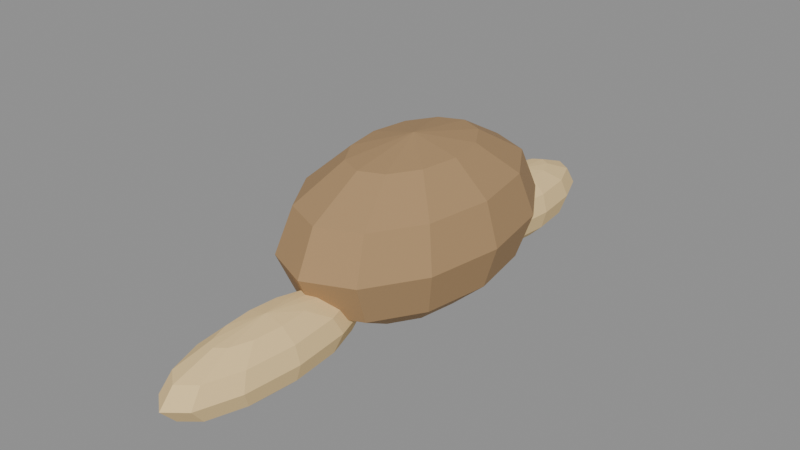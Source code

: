 # Source: pangolin.blend  (saved by Blender 4.5.90; exported with 4.5.12 LTS)
import bpy
from mathutils import Matrix  # noqa: F401  (used for matrix-valued properties, if any)

bpy.ops.wm.read_factory_settings(use_empty=True)
scene = bpy.context.scene
scene.name = 'Scene'

# ---- materials (node trees are filled in below, after node groups)
mat_mat_examplebody = bpy.data.materials.new('MAT_ExampleBody')
mat_mat_examplebody.diffuse_color = (0.4, 0.25, 0.12, 1.0)
mat_mat_exampleaccent = bpy.data.materials.new('MAT_ExampleAccent')
mat_mat_exampleaccent.diffuse_color = (0.85, 0.62, 0.3, 1.0)

# ---- material node trees
mat_mat_examplebody.use_nodes = True; mat_mat_examplebody.node_tree.nodes.clear()
_N = mat_mat_examplebody.node_tree.nodes; _L = mat_mat_examplebody.node_tree.links
n0 = _N.new('ShaderNodeBsdfPrincipled'); n0.name = 'Principled BSDF'; n0.location = (-200, 100)
n0.inputs[0].default_value = (0.4, 0.25, 0.12, 1.0)
n0.inputs[2].default_value = 0.9
n1 = _N.new('ShaderNodeOutputMaterial'); n1.name = 'Material Output'; n1.location = (200, 100)
_L.new(n0.outputs[0], n1.inputs[0])
n1.is_active_output = True
mat_mat_exampleaccent.use_nodes = True; mat_mat_exampleaccent.node_tree.nodes.clear()
_N = mat_mat_exampleaccent.node_tree.nodes; _L = mat_mat_exampleaccent.node_tree.links
n0 = _N.new('ShaderNodeBsdfPrincipled'); n0.name = 'Principled BSDF'; n0.location = (-200, 100)
n0.inputs[0].default_value = (0.85, 0.62, 0.3, 1.0)
n0.inputs[2].default_value = 0.9
n1 = _N.new('ShaderNodeOutputMaterial'); n1.name = 'Material Output'; n1.location = (200, 100)
_L.new(n0.outputs[0], n1.inputs[0])
n1.is_active_output = True

# ---- meshes
me_sphere = bpy.data.meshes.new('Sphere')
me_sphere.from_pydata([(0.0, 0.6928, 0.725), (0.0, 0.6928, 0.275), (0.125, 0.3464, 0.8897), (0.2165, 0.6, 0.725), (0.25, 0.6928, 0.5), (0.2165, 0.6, 0.275), (0.125, 0.3464, 0.1103), (0.2165, 0.2, 0.8897), (0.375, 0.3464, 0.725), (0.433, 0.4, 0.5), (0.375, 0.3464, 0.275), (0.2165, 0.2, 0.1103), (0.25, 0.0, 0.8897), (0.433, -2.384e-08, 0.725), (0.5, 0.0, 0.5), (0.433, -2.384e-08, 0.275), (0.25, 0.0, 0.1103), (0.2165, -0.2, 0.8897), (0.375, -0.3464, 0.725), (0.433, -0.4, 0.5), (0.375, -0.3464, 0.275), (0.2165, -0.2, 0.1103), (0.125, -0.3464, 0.8897), (0.2165, -0.6, 0.725), (0.25, -0.6928, 0.5), (0.2165, -0.6, 0.275), (0.125, -0.3464, 0.1103), (0.0, -0.4, 0.8897), (-4.47e-08, -0.6928, 0.725), (0.0, -0.8, 0.5), (-4.47e-08, -0.6928, 0.275), (0.0, -0.4, 0.1103), (0.0, 0.0, 0.95), (-0.125, -0.3464, 0.8897), (-0.2165, -0.6, 0.725), (-0.25, -0.6928, 0.5), (-0.2165, -0.6, 0.275), (-0.125, -0.3464, 0.1103), (0.0, 0.0, 0.05), (-0.2165, -0.2, 0.8897), (-0.375, -0.3464, 0.725), (-0.433, -0.4, 0.5), (-0.375, -0.3464, 0.275), (-0.2165, -0.2, 0.1103), (-0.25, 0.0, 0.8897), (-0.433, 7.153e-08, 0.725), (-0.5, 0.0, 0.5), (-0.433, 7.153e-08, 0.275), (-0.25, 0.0, 0.1103), (-0.2165, 0.2, 0.8897), (-0.375, 0.3464, 0.725), (-0.433, 0.4, 0.5), (-0.375, 0.3464, 0.275), (-0.2165, 0.2, 0.1103), (-0.125, 0.3464, 0.8897), (-0.2165, 0.6, 0.725), (-0.25, 0.6928, 0.5), (-0.2165, 0.6, 0.275), (-0.125, 0.3464, 0.1103), (0.0, 0.4, 0.8897), (0.0, 0.8, 0.5), (0.0, 0.4, 0.1103), (0.0, 1.333, 0.35), (0.0, 1.333, 0.15), (0.05, 1.117, 0.4232), (0.0866, 1.275, 0.35), (0.1, 1.333, 0.25), (0.0866, 1.275, 0.15), (0.05, 1.117, 0.07679), (0.0866, 1.025, 0.4232), (0.15, 1.117, 0.35), (0.1732, 1.15, 0.25), (0.15, 1.117, 0.15), (0.0866, 1.025, 0.07679), (0.1, 0.9, 0.4232), (0.1732, 0.9, 0.35), (0.2, 0.9, 0.25), (0.1732, 0.9, 0.15), (0.1, 0.9, 0.07679), (0.0866, 0.775, 0.4232), (0.15, 0.6835, 0.35), (0.1732, 0.65, 0.25), (0.15, 0.6835, 0.15), (0.0866, 0.775, 0.07679), (0.05, 0.6835, 0.4232), (0.0866, 0.525, 0.35), (0.1, 0.467, 0.25), (0.0866, 0.525, 0.15), (0.05, 0.6835, 0.07679), (0.0, 0.65, 0.4232), (-1.788e-08, 0.467, 0.35), (0.0, 0.4, 0.25), (-1.788e-08, 0.467, 0.15), (0.0, 0.65, 0.07679), (0.0, 0.9, 0.45), (-0.05, 0.6835, 0.4232), (-0.0866, 0.525, 0.35), (-0.1, 0.467, 0.25), (-0.0866, 0.525, 0.15), (-0.05, 0.6835, 0.07679), (0.0, 0.9, 0.05), (-0.0866, 0.775, 0.4232), (-0.15, 0.6835, 0.35), (-0.1732, 0.65, 0.25), (-0.15, 0.6835, 0.15), (-0.0866, 0.775, 0.07679), (-0.1, 0.9, 0.4232), (-0.1732, 0.9, 0.35), (-0.2, 0.9, 0.25), (-0.1732, 0.9, 0.15), (-0.1, 0.9, 0.07679), (-0.0866, 1.025, 0.4232), (-0.15, 1.117, 0.35), (-0.1732, 1.15, 0.25), (-0.15, 1.117, 0.15), (-0.0866, 1.025, 0.07679), (-0.05, 1.117, 0.4232), (-0.0866, 1.275, 0.35), (-0.1, 1.333, 0.25), (-0.0866, 1.275, 0.15), (-0.05, 1.117, 0.07679), (0.0, 1.15, 0.4232), (0.0, 1.4, 0.25), (0.0, 1.15, 0.07679), (0.0, -0.4804, 0.34), (0.0, -0.4804, 0.16), (0.05, -0.7402, 0.4059), (0.0866, -0.55, 0.34), (0.1, -0.4804, 0.25), (0.0866, -0.55, 0.16), (0.05, -0.7402, 0.09412), (0.0866, -0.85, 0.4059), (0.15, -0.7402, 0.34), (0.1732, -0.7, 0.25), (0.15, -0.7402, 0.16), (0.0866, -0.85, 0.09412), (0.1, -1.0, 0.4059), (0.1732, -1.0, 0.34), (0.2, -1.0, 0.25), (0.1732, -1.0, 0.16), (0.1, -1.0, 0.09412), (0.0866, -1.15, 0.4059), (0.15, -1.26, 0.34), (0.1732, -1.3, 0.25), (0.15, -1.26, 0.16), (0.0866, -1.15, 0.09412), (0.05, -1.26, 0.4059), (0.0866, -1.45, 0.34), (0.1, -1.52, 0.25), (0.0866, -1.45, 0.16), (0.05, -1.26, 0.09412), (0.0, -1.3, 0.4059), (-1.788e-08, -1.52, 0.34), (0.0, -1.6, 0.25), (-1.788e-08, -1.52, 0.16), (0.0, -1.3, 0.09412), (0.0, -1.0, 0.43), (-0.05, -1.26, 0.4059), (-0.0866, -1.45, 0.34), (-0.1, -1.52, 0.25), (-0.0866, -1.45, 0.16), (-0.05, -1.26, 0.09412), (0.0, -1.0, 0.07), (-0.0866, -1.15, 0.4059), (-0.15, -1.26, 0.34), (-0.1732, -1.3, 0.25), (-0.15, -1.26, 0.16), (-0.0866, -1.15, 0.09412), (-0.1, -1.0, 0.4059), (-0.1732, -1.0, 0.34), (-0.2, -1.0, 0.25), (-0.1732, -1.0, 0.16), (-0.1, -1.0, 0.09412), (-0.0866, -0.85, 0.4059), (-0.15, -0.7402, 0.34), (-0.1732, -0.7, 0.25), (-0.15, -0.7402, 0.16), (-0.0866, -0.85, 0.09412), (-0.05, -0.7402, 0.4059), (-0.0866, -0.55, 0.34), (-0.1, -0.4804, 0.25), (-0.0866, -0.55, 0.16), (-0.05, -0.7402, 0.09412), (0.0, -0.7, 0.4059), (0.0, -0.4, 0.25), (0.0, -0.7, 0.09412)], [], [(0, 59, 2, 3), (61, 1, 5, 6), (60, 0, 3, 4), (59, 32, 2), (38, 61, 6), (1, 60, 4, 5), (6, 5, 10, 11), (4, 3, 8, 9), (2, 32, 7), (38, 6, 11), (5, 4, 9, 10), (3, 2, 7, 8), (11, 10, 15, 16), (9, 8, 13, 14), (7, 32, 12), (38, 11, 16), (10, 9, 14, 15), (8, 7, 12, 13), (14, 13, 18, 19), (12, 32, 17), (38, 16, 21), (15, 14, 19, 20), (13, 12, 17, 18), (16, 15, 20, 21), (17, 32, 22), (38, 21, 26), (20, 19, 24, 25), (18, 17, 22, 23), (21, 20, 25, 26), (19, 18, 23, 24), (38, 26, 31), (25, 24, 29, 30), (23, 22, 27, 28), (26, 25, 30, 31), (24, 23, 28, 29), (22, 32, 27), (38, 31, 37), (30, 29, 35, 36), (28, 27, 33, 34), (31, 30, 36, 37), (29, 28, 34, 35), (27, 32, 33), (38, 37, 43), (36, 35, 41, 42), (34, 33, 39, 40), (37, 36, 42, 43), (35, 34, 40, 41), (33, 32, 39), (42, 41, 46, 47), (40, 39, 44, 45), (43, 42, 47, 48), (41, 40, 45, 46), (39, 32, 44), (38, 43, 48), (45, 44, 49, 50), (48, 47, 52, 53), (46, 45, 50, 51), (44, 32, 49), (38, 48, 53), (47, 46, 51, 52), (53, 52, 57, 58), (51, 50, 55, 56), (49, 32, 54), (38, 53, 58), (52, 51, 56, 57), (50, 49, 54, 55), (58, 57, 1, 61), (56, 55, 0, 60), (54, 32, 59), (38, 58, 61), (57, 56, 60, 1), (55, 54, 59, 0), (62, 121, 64, 65), (123, 63, 67, 68), (122, 62, 65, 66), (121, 94, 64), (100, 123, 68), (63, 122, 66, 67), (68, 67, 72, 73), (66, 65, 70, 71), (64, 94, 69), (100, 68, 73), (67, 66, 71, 72), (65, 64, 69, 70), (73, 72, 77, 78), (71, 70, 75, 76), (69, 94, 74), (100, 73, 78), (72, 71, 76, 77), (70, 69, 74, 75), (76, 75, 80, 81), (74, 94, 79), (100, 78, 83), (77, 76, 81, 82), (75, 74, 79, 80), (78, 77, 82, 83), (79, 94, 84), (100, 83, 88), (82, 81, 86, 87), (80, 79, 84, 85), (83, 82, 87, 88), (81, 80, 85, 86), (100, 88, 93), (87, 86, 91, 92), (85, 84, 89, 90), (88, 87, 92, 93), (86, 85, 90, 91), (84, 94, 89), (100, 93, 99), (92, 91, 97, 98), (90, 89, 95, 96), (93, 92, 98, 99), (91, 90, 96, 97), (89, 94, 95), (100, 99, 105), (98, 97, 103, 104), (96, 95, 101, 102), (99, 98, 104, 105), (97, 96, 102, 103), (95, 94, 101), (104, 103, 108, 109), (102, 101, 106, 107), (105, 104, 109, 110), (103, 102, 107, 108), (101, 94, 106), (100, 105, 110), (107, 106, 111, 112), (110, 109, 114, 115), (108, 107, 112, 113), (106, 94, 111), (100, 110, 115), (109, 108, 113, 114), (115, 114, 119, 120), (113, 112, 117, 118), (111, 94, 116), (100, 115, 120), (114, 113, 118, 119), (112, 111, 116, 117), (120, 119, 63, 123), (118, 117, 62, 122), (116, 94, 121), (100, 120, 123), (119, 118, 122, 63), (117, 116, 121, 62), (124, 183, 126, 127), (185, 125, 129, 130), (184, 124, 127, 128), (183, 156, 126), (162, 185, 130), (125, 184, 128, 129), (130, 129, 134, 135), (128, 127, 132, 133), (126, 156, 131), (162, 130, 135), (129, 128, 133, 134), (127, 126, 131, 132), (135, 134, 139, 140), (133, 132, 137, 138), (131, 156, 136), (162, 135, 140), (134, 133, 138, 139), (132, 131, 136, 137), (138, 137, 142, 143), (136, 156, 141), (162, 140, 145), (139, 138, 143, 144), (137, 136, 141, 142), (140, 139, 144, 145), (141, 156, 146), (162, 145, 150), (144, 143, 148, 149), (142, 141, 146, 147), (145, 144, 149, 150), (143, 142, 147, 148), (162, 150, 155), (149, 148, 153, 154), (147, 146, 151, 152), (150, 149, 154, 155), (148, 147, 152, 153), (146, 156, 151), (162, 155, 161), (154, 153, 159, 160), (152, 151, 157, 158), (155, 154, 160, 161), (153, 152, 158, 159), (151, 156, 157), (162, 161, 167), (160, 159, 165, 166), (158, 157, 163, 164), (161, 160, 166, 167), (159, 158, 164, 165), (157, 156, 163), (166, 165, 170, 171), (164, 163, 168, 169), (167, 166, 171, 172), (165, 164, 169, 170), (163, 156, 168), (162, 167, 172), (169, 168, 173, 174), (172, 171, 176, 177), (170, 169, 174, 175), (168, 156, 173), (162, 172, 177), (171, 170, 175, 176), (177, 176, 181, 182), (175, 174, 179, 180), (173, 156, 178), (162, 177, 182), (176, 175, 180, 181), (174, 173, 178, 179), (182, 181, 125, 185), (180, 179, 124, 184), (178, 156, 183), (162, 182, 185), (181, 180, 184, 125), (179, 178, 183, 124)])
me_sphere.polygons.foreach_set('material_index', [0, 0, 0, 0, 0, 0, 0, 0, 0, 0, 0, 0, 0, 0, 0, 0, 0, 0, 0, 0, 0, 0, 0, 0, 0, 0, 0, 0, 0, 0, 0, 0, 0, 0, 0, 0, 0, 0, 0, 0, 0, 0, 0, 0, 0, 0, 0, 0, 0, 0, 0, 0, 0, 0, 0, 0, 0, 0, 0, 0, 0, 0, 0, 0, 0, 0, 0, 0, 0, 0, 0, 0, 1, 1, 1, 1, 1, 1, 1, 1, 1, 1, 1, 1, 1, 1, 1, 1, 1, 1, 1, 1, 1, 1, 1, 1, 1, 1, 1, 1, 1, 1, 1, 1, 1, 1, 1, 1, 1, 1, 1, 1, 1, 1, 1, 1, 1, 1, 1, 1, 1, 1, 1, 1, 1, 1, 1, 1, 1, 1, 1, 1, 1, 1, 1, 1, 1, 1, 1, 1, 1, 1, 1, 1, 1, 1, 1, 1, 1, 1, 1, 1, 1, 1, 1, 1, 1, 1, 1, 1, 1, 1, 1, 1, 1, 1, 1, 1, 1, 1, 1, 1, 1, 1, 1, 1, 1, 1, 1, 1, 1, 1, 1, 1, 1, 1, 1, 1, 1, 1, 1, 1, 1, 1, 1, 1, 1, 1, 1, 1, 1, 1, 1, 1, 1, 1, 1, 1, 1, 1, 1, 1, 1, 1, 1, 1])
_uv = me_sphere.uv_layers.new(name='UVMap')
_uv.uv.foreach_set('vector', [0.75, 0.6667, 0.75, 0.8333, 0.6667, 0.8333, 0.6667, 0.6667, 0.75, 0.1667, 0.75, 0.3333, 0.6667, 0.3333, 0.6667, 0.1667, 0.75, 0.5, 0.75, 0.6667, 0.6667, 0.6667, 0.6667, 0.5, 0.75, 0.8333, 0.7083, 1.0, 0.6667, 0.8333, 0.7083, 0.0, 0.75, 0.1667, 0.6667, 0.1667, 0.75, 0.3333, 0.75, 0.5, 0.6667, 0.5, 0.6667, 0.3333, 0.6667, 0.1667, 0.6667, 0.3333, 0.5833, 0.3333, 0.5833, 0.1667, 0.6667, 0.5, 0.6667, 0.6667, 0.5833, 0.6667, 0.5833, 0.5, 0.6667, 0.8333, 0.625, 1.0, 0.5833, 0.8333, 0.625, 0.0, 0.6667, 0.1667, 0.5833, 0.1667, 0.6667, 0.3333, 0.6667, 0.5, 0.5833, 0.5, 0.5833, 0.3333, 0.6667, 0.6667, 0.6667, 0.8333, 0.5833, 0.8333, 0.5833, 0.6667, 0.5833, 0.1667, 0.5833, 0.3333, 0.5, 0.3333, 0.5, 0.1667, 0.5833, 0.5, 0.5833, 0.6667, 0.5, 0.6667, 0.5, 0.5, 0.5833, 0.8333, 0.5417, 1.0, 0.5, 0.8333, 0.5417, 0.0, 0.5833, 0.1667, 0.5, 0.1667, 0.5833, 0.3333, 0.5833, 0.5, 0.5, 0.5, 0.5, 0.3333, 0.5833, 0.6667, 0.5833, 0.8333, 0.5, 0.8333, 0.5, 0.6667, 0.5, 0.5, 0.5, 0.6667, 0.4167, 0.6667, 0.4167, 0.5, 0.5, 0.8333, 0.4583, 1.0, 0.4167, 0.8333, 0.4583, 0.0, 0.5, 0.1667, 0.4167, 0.1667, 0.5, 0.3333, 0.5, 0.5, 0.4167, 0.5, 0.4167, 0.3333, 0.5, 0.6667, 0.5, 0.8333, 0.4167, 0.8333, 0.4167, 0.6667, 0.5, 0.1667, 0.5, 0.3333, 0.4167, 0.3333, 0.4167, 0.1667, 0.4167, 0.8333, 0.375, 1.0, 0.3333, 0.8333, 0.375, 0.0, 0.4167, 0.1667, 0.3333, 0.1667, 0.4167, 0.3333, 0.4167, 0.5, 0.3333, 0.5, 0.3333, 0.3333, 0.4167, 0.6667, 0.4167, 0.8333, 0.3333, 0.8333, 0.3333, 0.6667, 0.4167, 0.1667, 0.4167, 0.3333, 0.3333, 0.3333, 0.3333, 0.1667, 0.4167, 0.5, 0.4167, 0.6667, 0.3333, 0.6667, 0.3333, 0.5, 0.2917, 0.0, 0.3333, 0.1667, 0.25, 0.1667, 0.3333, 0.3333, 0.3333, 0.5, 0.25, 0.5, 0.25, 0.3333, 0.3333, 0.6667, 0.3333, 0.8333, 0.25, 0.8333, 0.25, 0.6667, 0.3333, 0.1667, 0.3333, 0.3333, 0.25, 0.3333, 0.25, 0.1667, 0.3333, 0.5, 0.3333, 0.6667, 0.25, 0.6667, 0.25, 0.5, 0.3333, 0.8333, 0.2917, 1.0, 0.25, 0.8333, 0.2083, 0.0, 0.25, 0.1667, 0.1667, 0.1667, 0.25, 0.3333, 0.25, 0.5, 0.1667, 0.5, 0.1667, 0.3333, 0.25, 0.6667, 0.25, 0.8333, 0.1667, 0.8333, 0.1667, 0.6667, 0.25, 0.1667, 0.25, 0.3333, 0.1667, 0.3333, 0.1667, 0.1667, 0.25, 0.5, 0.25, 0.6667, 0.1667, 0.6667, 0.1667, 0.5, 0.25, 0.8333, 0.2083, 1.0, 0.1667, 0.8333, 0.125, 0.0, 0.1667, 0.1667, 0.08333, 0.1667, 0.1667, 0.3333, 0.1667, 0.5, 0.08333, 0.5, 0.08333, 0.3333, 0.1667, 0.6667, 0.1667, 0.8333, 0.08333, 0.8333, 0.08333, 0.6667, 0.1667, 0.1667, 0.1667, 0.3333, 0.08333, 0.3333, 0.08333, 0.1667, 0.1667, 0.5, 0.1667, 0.6667, 0.08333, 0.6667, 0.08333, 0.5, 0.1667, 0.8333, 0.125, 1.0, 0.08333, 0.8333, 0.08333, 0.3333, 0.08333, 0.5, 0.0, 0.5, 0.0, 0.3333, 0.08333, 0.6667, 0.08333, 0.8333, 0.0, 0.8333, 0.0, 0.6667, 0.08333, 0.1667, 0.08333, 0.3333, 0.0, 0.3333, 0.0, 0.1667, 0.08333, 0.5, 0.08333, 0.6667, 0.0, 0.6667, 0.0, 0.5, 0.08333, 0.8333, 0.04167, 1.0, 0.0, 0.8333, 0.04167, 0.0, 0.08333, 0.1667, 0.0, 0.1667, 1.0, 0.6667, 1.0, 0.8333, 0.9167, 0.8333, 0.9167, 0.6667, 1.0, 0.1667, 1.0, 0.3333, 0.9167, 0.3333, 0.9167, 0.1667, 1.0, 0.5, 1.0, 0.6667, 0.9167, 0.6667, 0.9167, 0.5, 1.0, 0.8333, 0.9583, 1.0, 0.9167, 0.8333, 0.9583, 0.0, 1.0, 0.1667, 0.9167, 0.1667, 1.0, 0.3333, 1.0, 0.5, 0.9167, 0.5, 0.9167, 0.3333, 0.9167, 0.1667, 0.9167, 0.3333, 0.8333, 0.3333, 0.8333, 0.1667, 0.9167, 0.5, 0.9167, 0.6667, 0.8333, 0.6667, 0.8333, 0.5, 0.9167, 0.8333, 0.875, 1.0, 0.8333, 0.8333, 0.875, 0.0, 0.9167, 0.1667, 0.8333, 0.1667, 0.9167, 0.3333, 0.9167, 0.5, 0.8333, 0.5, 0.8333, 0.3333, 0.9167, 0.6667, 0.9167, 0.8333, 0.8333, 0.8333, 0.8333, 0.6667, 0.8333, 0.1667, 0.8333, 0.3333, 0.75, 0.3333, 0.75, 0.1667, 0.8333, 0.5, 0.8333, 0.6667, 0.75, 0.6667, 0.75, 0.5, 0.8333, 0.8333, 0.7917, 1.0, 0.75, 0.8333, 0.7917, 0.0, 0.8333, 0.1667, 0.75, 0.1667, 0.8333, 0.3333, 0.8333, 0.5, 0.75, 0.5, 0.75, 0.3333, 0.8333, 0.6667, 0.8333, 0.8333, 0.75, 0.8333, 0.75, 0.6667, 0.75, 0.6667, 0.75, 0.8333, 0.6667, 0.8333, 0.6667, 0.6667, 0.75, 0.1667, 0.75, 0.3333, 0.6667, 0.3333, 0.6667, 0.1667, 0.75, 0.5, 0.75, 0.6667, 0.6667, 0.6667, 0.6667, 0.5, 0.75, 0.8333, 0.7083, 1.0, 0.6667, 0.8333, 0.7083, 0.0, 0.75, 0.1667, 0.6667, 0.1667, 0.75, 0.3333, 0.75, 0.5, 0.6667, 0.5, 0.6667, 0.3333, 0.6667, 0.1667, 0.6667, 0.3333, 0.5833, 0.3333, 0.5833, 0.1667, 0.6667, 0.5, 0.6667, 0.6667, 0.5833, 0.6667, 0.5833, 0.5, 0.6667, 0.8333, 0.625, 1.0, 0.5833, 0.8333, 0.625, 0.0, 0.6667, 0.1667, 0.5833, 0.1667, 0.6667, 0.3333, 0.6667, 0.5, 0.5833, 0.5, 0.5833, 0.3333, 0.6667, 0.6667, 0.6667, 0.8333, 0.5833, 0.8333, 0.5833, 0.6667, 0.5833, 0.1667, 0.5833, 0.3333, 0.5, 0.3333, 0.5, 0.1667, 0.5833, 0.5, 0.5833, 0.6667, 0.5, 0.6667, 0.5, 0.5, 0.5833, 0.8333, 0.5417, 1.0, 0.5, 0.8333, 0.5417, 0.0, 0.5833, 0.1667, 0.5, 0.1667, 0.5833, 0.3333, 0.5833, 0.5, 0.5, 0.5, 0.5, 0.3333, 0.5833, 0.6667, 0.5833, 0.8333, 0.5, 0.8333, 0.5, 0.6667, 0.5, 0.5, 0.5, 0.6667, 0.4167, 0.6667, 0.4167, 0.5, 0.5, 0.8333, 0.4583, 1.0, 0.4167, 0.8333, 0.4583, 0.0, 0.5, 0.1667, 0.4167, 0.1667, 0.5, 0.3333, 0.5, 0.5, 0.4167, 0.5, 0.4167, 0.3333, 0.5, 0.6667, 0.5, 0.8333, 0.4167, 0.8333, 0.4167, 0.6667, 0.5, 0.1667, 0.5, 0.3333, 0.4167, 0.3333, 0.4167, 0.1667, 0.4167, 0.8333, 0.375, 1.0, 0.3333, 0.8333, 0.375, 0.0, 0.4167, 0.1667, 0.3333, 0.1667, 0.4167, 0.3333, 0.4167, 0.5, 0.3333, 0.5, 0.3333, 0.3333, 0.4167, 0.6667, 0.4167, 0.8333, 0.3333, 0.8333, 0.3333, 0.6667, 0.4167, 0.1667, 0.4167, 0.3333, 0.3333, 0.3333, 0.3333, 0.1667, 0.4167, 0.5, 0.4167, 0.6667, 0.3333, 0.6667, 0.3333, 0.5, 0.2917, 0.0, 0.3333, 0.1667, 0.25, 0.1667, 0.3333, 0.3333, 0.3333, 0.5, 0.25, 0.5, 0.25, 0.3333, 0.3333, 0.6667, 0.3333, 0.8333, 0.25, 0.8333, 0.25, 0.6667, 0.3333, 0.1667, 0.3333, 0.3333, 0.25, 0.3333, 0.25, 0.1667, 0.3333, 0.5, 0.3333, 0.6667, 0.25, 0.6667, 0.25, 0.5, 0.3333, 0.8333, 0.2917, 1.0, 0.25, 0.8333, 0.2083, 0.0, 0.25, 0.1667, 0.1667, 0.1667, 0.25, 0.3333, 0.25, 0.5, 0.1667, 0.5, 0.1667, 0.3333, 0.25, 0.6667, 0.25, 0.8333, 0.1667, 0.8333, 0.1667, 0.6667, 0.25, 0.1667, 0.25, 0.3333, 0.1667, 0.3333, 0.1667, 0.1667, 0.25, 0.5, 0.25, 0.6667, 0.1667, 0.6667, 0.1667, 0.5, 0.25, 0.8333, 0.2083, 1.0, 0.1667, 0.8333, 0.125, 0.0, 0.1667, 0.1667, 0.08333, 0.1667, 0.1667, 0.3333, 0.1667, 0.5, 0.08333, 0.5, 0.08333, 0.3333, 0.1667, 0.6667, 0.1667, 0.8333, 0.08333, 0.8333, 0.08333, 0.6667, 0.1667, 0.1667, 0.1667, 0.3333, 0.08333, 0.3333, 0.08333, 0.1667, 0.1667, 0.5, 0.1667, 0.6667, 0.08333, 0.6667, 0.08333, 0.5, 0.1667, 0.8333, 0.125, 1.0, 0.08333, 0.8333, 0.08333, 0.3333, 0.08333, 0.5, 0.0, 0.5, 0.0, 0.3333, 0.08333, 0.6667, 0.08333, 0.8333, 0.0, 0.8333, 0.0, 0.6667, 0.08333, 0.1667, 0.08333, 0.3333, 0.0, 0.3333, 0.0, 0.1667, 0.08333, 0.5, 0.08333, 0.6667, 0.0, 0.6667, 0.0, 0.5, 0.08333, 0.8333, 0.04167, 1.0, 0.0, 0.8333, 0.04167, 0.0, 0.08333, 0.1667, 0.0, 0.1667, 1.0, 0.6667, 1.0, 0.8333, 0.9167, 0.8333, 0.9167, 0.6667, 1.0, 0.1667, 1.0, 0.3333, 0.9167, 0.3333, 0.9167, 0.1667, 1.0, 0.5, 1.0, 0.6667, 0.9167, 0.6667, 0.9167, 0.5, 1.0, 0.8333, 0.9583, 1.0, 0.9167, 0.8333, 0.9583, 0.0, 1.0, 0.1667, 0.9167, 0.1667, 1.0, 0.3333, 1.0, 0.5, 0.9167, 0.5, 0.9167, 0.3333, 0.9167, 0.1667, 0.9167, 0.3333, 0.8333, 0.3333, 0.8333, 0.1667, 0.9167, 0.5, 0.9167, 0.6667, 0.8333, 0.6667, 0.8333, 0.5, 0.9167, 0.8333, 0.875, 1.0, 0.8333, 0.8333, 0.875, 0.0, 0.9167, 0.1667, 0.8333, 0.1667, 0.9167, 0.3333, 0.9167, 0.5, 0.8333, 0.5, 0.8333, 0.3333, 0.9167, 0.6667, 0.9167, 0.8333, 0.8333, 0.8333, 0.8333, 0.6667, 0.8333, 0.1667, 0.8333, 0.3333, 0.75, 0.3333, 0.75, 0.1667, 0.8333, 0.5, 0.8333, 0.6667, 0.75, 0.6667, 0.75, 0.5, 0.8333, 0.8333, 0.7917, 1.0, 0.75, 0.8333, 0.7917, 0.0, 0.8333, 0.1667, 0.75, 0.1667, 0.8333, 0.3333, 0.8333, 0.5, 0.75, 0.5, 0.75, 0.3333, 0.8333, 0.6667, 0.8333, 0.8333, 0.75, 0.8333, 0.75, 0.6667, 0.75, 0.6667, 0.75, 0.8333, 0.6667, 0.8333, 0.6667, 0.6667, 0.75, 0.1667, 0.75, 0.3333, 0.6667, 0.3333, 0.6667, 0.1667, 0.75, 0.5, 0.75, 0.6667, 0.6667, 0.6667, 0.6667, 0.5, 0.75, 0.8333, 0.7083, 1.0, 0.6667, 0.8333, 0.7083, 0.0, 0.75, 0.1667, 0.6667, 0.1667, 0.75, 0.3333, 0.75, 0.5, 0.6667, 0.5, 0.6667, 0.3333, 0.6667, 0.1667, 0.6667, 0.3333, 0.5833, 0.3333, 0.5833, 0.1667, 0.6667, 0.5, 0.6667, 0.6667, 0.5833, 0.6667, 0.5833, 0.5, 0.6667, 0.8333, 0.625, 1.0, 0.5833, 0.8333, 0.625, 0.0, 0.6667, 0.1667, 0.5833, 0.1667, 0.6667, 0.3333, 0.6667, 0.5, 0.5833, 0.5, 0.5833, 0.3333, 0.6667, 0.6667, 0.6667, 0.8333, 0.5833, 0.8333, 0.5833, 0.6667, 0.5833, 0.1667, 0.5833, 0.3333, 0.5, 0.3333, 0.5, 0.1667, 0.5833, 0.5, 0.5833, 0.6667, 0.5, 0.6667, 0.5, 0.5, 0.5833, 0.8333, 0.5417, 1.0, 0.5, 0.8333, 0.5417, 0.0, 0.5833, 0.1667, 0.5, 0.1667, 0.5833, 0.3333, 0.5833, 0.5, 0.5, 0.5, 0.5, 0.3333, 0.5833, 0.6667, 0.5833, 0.8333, 0.5, 0.8333, 0.5, 0.6667, 0.5, 0.5, 0.5, 0.6667, 0.4167, 0.6667, 0.4167, 0.5, 0.5, 0.8333, 0.4583, 1.0, 0.4167, 0.8333, 0.4583, 0.0, 0.5, 0.1667, 0.4167, 0.1667, 0.5, 0.3333, 0.5, 0.5, 0.4167, 0.5, 0.4167, 0.3333, 0.5, 0.6667, 0.5, 0.8333, 0.4167, 0.8333, 0.4167, 0.6667, 0.5, 0.1667, 0.5, 0.3333, 0.4167, 0.3333, 0.4167, 0.1667, 0.4167, 0.8333, 0.375, 1.0, 0.3333, 0.8333, 0.375, 0.0, 0.4167, 0.1667, 0.3333, 0.1667, 0.4167, 0.3333, 0.4167, 0.5, 0.3333, 0.5, 0.3333, 0.3333, 0.4167, 0.6667, 0.4167, 0.8333, 0.3333, 0.8333, 0.3333, 0.6667, 0.4167, 0.1667, 0.4167, 0.3333, 0.3333, 0.3333, 0.3333, 0.1667, 0.4167, 0.5, 0.4167, 0.6667, 0.3333, 0.6667, 0.3333, 0.5, 0.2917, 0.0, 0.3333, 0.1667, 0.25, 0.1667, 0.3333, 0.3333, 0.3333, 0.5, 0.25, 0.5, 0.25, 0.3333, 0.3333, 0.6667, 0.3333, 0.8333, 0.25, 0.8333, 0.25, 0.6667, 0.3333, 0.1667, 0.3333, 0.3333, 0.25, 0.3333, 0.25, 0.1667, 0.3333, 0.5, 0.3333, 0.6667, 0.25, 0.6667, 0.25, 0.5, 0.3333, 0.8333, 0.2917, 1.0, 0.25, 0.8333, 0.2083, 0.0, 0.25, 0.1667, 0.1667, 0.1667, 0.25, 0.3333, 0.25, 0.5, 0.1667, 0.5, 0.1667, 0.3333, 0.25, 0.6667, 0.25, 0.8333, 0.1667, 0.8333, 0.1667, 0.6667, 0.25, 0.1667, 0.25, 0.3333, 0.1667, 0.3333, 0.1667, 0.1667, 0.25, 0.5, 0.25, 0.6667, 0.1667, 0.6667, 0.1667, 0.5, 0.25, 0.8333, 0.2083, 1.0, 0.1667, 0.8333, 0.125, 0.0, 0.1667, 0.1667, 0.08333, 0.1667, 0.1667, 0.3333, 0.1667, 0.5, 0.08333, 0.5, 0.08333, 0.3333, 0.1667, 0.6667, 0.1667, 0.8333, 0.08333, 0.8333, 0.08333, 0.6667, 0.1667, 0.1667, 0.1667, 0.3333, 0.08333, 0.3333, 0.08333, 0.1667, 0.1667, 0.5, 0.1667, 0.6667, 0.08333, 0.6667, 0.08333, 0.5, 0.1667, 0.8333, 0.125, 1.0, 0.08333, 0.8333, 0.08333, 0.3333, 0.08333, 0.5, 0.0, 0.5, 0.0, 0.3333, 0.08333, 0.6667, 0.08333, 0.8333, 0.0, 0.8333, 0.0, 0.6667, 0.08333, 0.1667, 0.08333, 0.3333, 0.0, 0.3333, 0.0, 0.1667, 0.08333, 0.5, 0.08333, 0.6667, 0.0, 0.6667, 0.0, 0.5, 0.08333, 0.8333, 0.04167, 1.0, 0.0, 0.8333, 0.04167, 0.0, 0.08333, 0.1667, 0.0, 0.1667, 1.0, 0.6667, 1.0, 0.8333, 0.9167, 0.8333, 0.9167, 0.6667, 1.0, 0.1667, 1.0, 0.3333, 0.9167, 0.3333, 0.9167, 0.1667, 1.0, 0.5, 1.0, 0.6667, 0.9167, 0.6667, 0.9167, 0.5, 1.0, 0.8333, 0.9583, 1.0, 0.9167, 0.8333, 0.9583, 0.0, 1.0, 0.1667, 0.9167, 0.1667, 1.0, 0.3333, 1.0, 0.5, 0.9167, 0.5, 0.9167, 0.3333, 0.9167, 0.1667, 0.9167, 0.3333, 0.8333, 0.3333, 0.8333, 0.1667, 0.9167, 0.5, 0.9167, 0.6667, 0.8333, 0.6667, 0.8333, 0.5, 0.9167, 0.8333, 0.875, 1.0, 0.8333, 0.8333, 0.875, 0.0, 0.9167, 0.1667, 0.8333, 0.1667, 0.9167, 0.3333, 0.9167, 0.5, 0.8333, 0.5, 0.8333, 0.3333, 0.9167, 0.6667, 0.9167, 0.8333, 0.8333, 0.8333, 0.8333, 0.6667, 0.8333, 0.1667, 0.8333, 0.3333, 0.75, 0.3333, 0.75, 0.1667, 0.8333, 0.5, 0.8333, 0.6667, 0.75, 0.6667, 0.75, 0.5, 0.8333, 0.8333, 0.7917, 1.0, 0.75, 0.8333, 0.7917, 0.0, 0.8333, 0.1667, 0.75, 0.1667, 0.8333, 0.3333, 0.8333, 0.5, 0.75, 0.5, 0.75, 0.3333, 0.8333, 0.6667, 0.8333, 0.8333, 0.75, 0.8333, 0.75, 0.6667])
me_sphere.materials.append(mat_mat_examplebody)
me_sphere.materials.append(mat_mat_exampleaccent)
me_sphere.update()
arm_armature = bpy.data.armatures.new('Armature')  # bones are not reproduced

# ---- objects
ob_rig = bpy.data.objects.new('Rig', arm_armature)
ob_diagnosticskin = bpy.data.objects.new('DiagnosticSkin', me_sphere)

# ---- transforms, parenting, visibility, modifiers, constraints
ob_rig.location = (0.0, 0.0, 0.0)
ob_diagnosticskin.parent = ob_rig
ob_diagnosticskin.location = (0.0, 0.0, 0.0)
_vg = ob_diagnosticskin.vertex_groups.new(name='Root')
_vg.add([0, 1, 2, 3, 4, 5, 6, 7, 8, 9, 10, 11, 12, 13, 14, 15, 16, 17, 18, 19, 20, 21, 22, 23, 24, 25, 26, 27, 28, 29, 30, 31, 32, 33, 34, 35, 36, 37, 38, 39, 40, 41, 42, 43, 44, 45, 46, 47, 48, 49, 50, 51, 52, 53, 54, 55, 56, 57, 58, 59, 60, 61, 62, 63, 64, 65, 66, 67, 68, 69, 70, 71, 72, 73, 74, 75, 76, 77, 78, 79, 80, 81, 82, 83, 84, 85, 86, 87, 88, 89, 90, 91, 92, 93, 94, 95, 96, 97, 98, 99, 100, 101, 102, 103, 104, 105, 106, 107, 108, 109, 110, 111, 112, 113, 114, 115, 116, 117, 118, 119, 120, 121, 122, 123, 124, 125, 126, 127, 128, 129, 130, 131, 132, 133, 134, 135, 136, 137, 138, 139, 140, 141, 142, 143, 144, 145, 146, 147, 148, 149, 150, 151, 152, 153, 154, 155, 156, 157, 158, 159, 160, 161, 162, 163, 164, 165, 166, 167, 168, 169, 170, 171, 172, 173, 174, 175, 176, 177, 178, 179, 180, 181, 182, 183, 184, 185], 1.0, 'REPLACE')
_m = ob_diagnosticskin.modifiers.new('Skin', 'ARMATURE')
_m.object = ob_rig

# ---- collection membership
scene.collection.objects.link(ob_rig)
scene.collection.objects.link(ob_diagnosticskin)

# ---- scene / render settings (as saved in the file)
scene.frame_start = 1; scene.frame_end = 25; scene.frame_set(1)
scene.render.engine = 'BLENDER_EEVEE_NEXT'
bpy.context.view_layer.update()

# ---- added for rendering (the .blend has no active camera and no usable light): camera, sun + grey world if the file has none
cam_auto = bpy.data.cameras.new('AutoCamera')
cam_auto.lens = 50.0
cam_auto.sensor_width = 36.0
cam_auto.clip_end = 1000.0
ob_auto_camera = bpy.data.objects.new('AutoCamera', cam_auto)
scene.collection.objects.link(ob_auto_camera)
ob_auto_camera.location = (3.04201, -3.75041, 2.9336)
ob_auto_camera.rotation_euler = (1.09748, -7.21219e-08, 0.694738)
scene.camera = ob_auto_camera
light_auto_sun = bpy.data.lights.new('AutoSun', 'SUN')
light_auto_sun.energy = 3.0
light_auto_sun.angle = 0.0523599
ob_auto_sun = bpy.data.objects.new('AutoSun', light_auto_sun)
scene.collection.objects.link(ob_auto_sun)
ob_auto_sun.rotation_euler = (0.872665, 0.174533, 0.523599)
if scene.world is None:
    world_auto = bpy.data.worlds.new('AutoWorld')
    world_auto.color = (0.3, 0.3, 0.3)
    scene.world = world_auto
bpy.context.view_layer.update()
